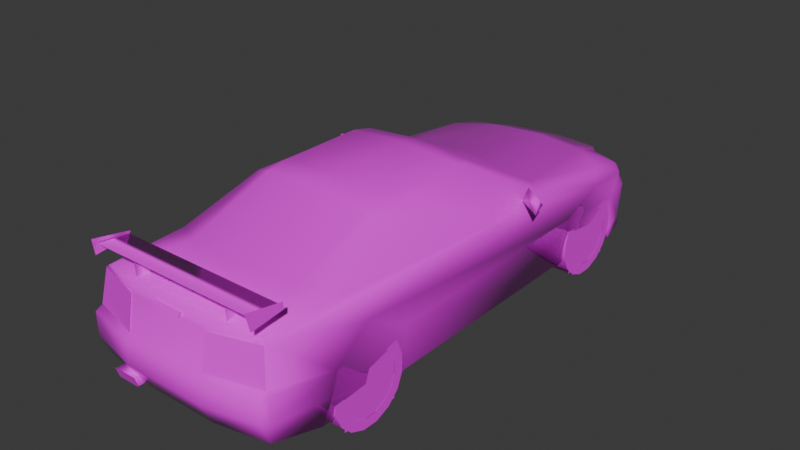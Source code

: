 # Source: sk34r.blend  (saved by Blender 4.0.36; exported with 4.5.12 LTS)
import bpy
from mathutils import Matrix  # noqa: F401  (used for matrix-valued properties, if any)

bpy.ops.wm.read_factory_settings(use_empty=True)
scene = bpy.context.scene
scene.name = 'Scene'

# ---- collections
col_collection = bpy.data.collections.new('Collection'); scene.collection.children.link(col_collection)

# ---- images (referenced by path relative to the original .blend; pixels are not part of the script)
import os
ASSET_DIR = os.environ.get("B2B_ASSET_DIR", "")  # directory of the original .blend (textures are referenced by path, not embedded)
HERE = os.path.dirname(os.path.abspath(__file__))  # packed textures are extracted next to this script under _unpacked/

def load_image(name, relpath, width, height, colorspace="sRGB"):
    """Load a texture the original file referenced (path relative to the .blend, or extracted next to this script)."""
    p = next((c for c in (os.path.join(HERE, relpath), os.path.join(ASSET_DIR, relpath)) if relpath and os.path.exists(c)), "")
    if p:
        img = bpy.data.images.load(p, check_existing=True)
        img.name = name
    else:  # same state as the original file: an image datablock whose file is absent (Cycles renders it pink)
        img = bpy.data.images.new(name, width, height)
        img.source = "FILE"
        img.filepath = "//" + (relpath or name)
    img.colorspace_settings.name = colorspace
    return img
img_5_png = load_image('5.png', 'textures/5.png', 1024, 1024, 'sRGB')

# ---- materials (node trees are filled in below, after node groups)
mat_material_001 = bpy.data.materials.new('Material.001')
mat_material_001.alpha_threshold = 0.2
mat_material_001.use_transparent_shadow = False
mat_material_001.roughness = 0.5
mat_material_001.line_color = (0.0, 0.0, 0.0, 1.0)
mat_material = bpy.data.materials.new('Material')
mat_material.alpha_threshold = 0.2
mat_material.use_transparent_shadow = False
mat_material.roughness = 0.5
mat_material.line_color = (0.0, 0.0, 0.0, 1.0)

# ---- material node trees
mat_material_001.use_nodes = True; mat_material_001.node_tree.nodes.clear()
_N = mat_material_001.node_tree.nodes; _L = mat_material_001.node_tree.links
n0 = _N.new('ShaderNodeOutputMaterial'); n0.name = 'Material Output'; n0.location = (300, 300)
n1 = _N.new('ShaderNodeBsdfPrincipled'); n1.name = 'Principled BSDF'; n1.location = (10, 300)
n1.inputs[2].default_value = 0.0
n1.inputs[3].default_value = 1.45
n2 = _N.new('ShaderNodeTexImage'); n2.name = 'Image Texture'; n2.location = (-280, 280)
n2.image = img_5_png
n2.interpolation = 'Closest'
_L.new(n1.outputs[0], n0.inputs[0])
_L.new(n2.outputs[0], n1.inputs[0])
_L.new(n2.outputs[1], n1.inputs[4])
n0.is_active_output = True
mat_material.use_nodes = True; mat_material.node_tree.nodes.clear()
_N = mat_material.node_tree.nodes; _L = mat_material.node_tree.links
n0 = _N.new('ShaderNodeOutputMaterial'); n0.name = 'Material Output'; n0.location = (300, 300)
n1 = _N.new('ShaderNodeBsdfPrincipled'); n1.name = 'Principled BSDF'; n1.location = (10, 300)
n1.inputs[3].default_value = 1.45
n2 = _N.new('ShaderNodeTexImage'); n2.name = 'Image Texture'; n2.location = (-280, 280)
n2.image = img_5_png
n2.interpolation = 'Closest'
_L.new(n1.outputs[0], n0.inputs[0])
_L.new(n2.outputs[0], n1.inputs[0])
_L.new(n2.outputs[1], n1.inputs[4])
n0.is_active_output = True

# ---- world
world_world = bpy.data.worlds.new('World'); scene.world = world_world
world_world.use_nodes = True; world_world.node_tree.nodes.clear()
_N = world_world.node_tree.nodes; _L = world_world.node_tree.links
n0 = _N.new('ShaderNodeOutputWorld'); n0.name = 'World Output'; n0.location = (300, 300)
n1 = _N.new('ShaderNodeBackground'); n1.name = 'Background'; n1.location = (10, 300)
n1.inputs[0].default_value = (0.05088, 0.05088, 0.05088, 1.0)
_L.new(n1.outputs[0], n0.inputs[0])
n0.is_active_output = True
world_world.color = (0.05088, 0.05088, 0.05088)
world_world.use_sun_shadow = False
world_world.sun_shadow_jitter_overblur = 0.0

# ---- meshes
me_n24rn = bpy.data.meshes.new('n24rn')
me_n24rn.from_pydata([(-0.7177, -1.914, 0.8937), (-0.7035, -1.906, 0.9372), (-0.7035, -2.208, 0.994), (-0.7177, -2.182, 0.8619), (-0.6982, -2.025, 0.8908), (-0.6982, -1.924, 0.924), (-0.6982, -2.167, 0.9465), (0.6982, -1.924, 0.924), (0.6982, -2.167, 0.9465), (0.6982, -2.025, 0.8908), (0.7177, -2.182, 0.8619), (0.7035, -2.208, 0.994), (0.7035, -1.906, 0.9372), (0.7177, -1.914, 0.8937), (0.4234, -1.895, 0.7788), (0.3813, -2.005, 0.7788), (0.3813, -2.036, 0.903), (0.4234, -1.959, 0.903), (0.4205, -2.11, 0.903), (0.4205, -2.103, 0.7788), (-0.4234, -1.895, 0.7788), (-0.4234, -1.959, 0.903), (-0.3813, -2.036, 0.903), (-0.3813, -2.005, 0.7788), (-0.4205, -2.11, 0.903), (-0.4205, -2.103, 0.7788), (-0.03472, 2.259, 0.4332), (-0.03472, 2.259, 0.3735), (0.03129, 2.259, 0.4332), (0.03129, 2.259, 0.3735), (-0.1217, -2.203, 0.7769), (0.1217, -2.203, 0.7769), (0.1217, -2.218, 0.7422), (-0.1217, -2.218, 0.7422), (-0.4385, 0.9651, 0.04155), (-0.4385, -1.743, 0.04155), (-0.4385, 1.609, 0.5178), (-0.4385, -1.061, 0.6043), (-0.4385, 1.073, 0.5305), (-0.4385, -1.587, 0.595), (-0.4385, 1.683, 0.04155), (-0.4385, -0.9343, 0.04155), (0.4385, 0.9651, 0.04155), (0.4385, 1.683, 0.04155), (0.4385, 1.609, 0.5178), (0.4385, 1.073, 0.5305), (0.4385, -1.743, 0.04155), (0.4385, -0.9343, 0.04155), (0.4385, -1.061, 0.6043), (0.4385, -1.587, 0.595), (0.0, 2.304, 0.3232), (0.0, 2.249, 0.4464), (0.0, 0.8991, 0.747), (0.0, 0.2405, 1.081), (0.0, 0.03472, 1.128), (0.0, -0.6894, 1.128), (0.0, -0.8839, 1.103), (0.0, -1.653, 0.8135), (0.0, -2.18, 0.7783), (0.0, 2.261, -0.05329), (0.0, 1.856, 0.616), (0.0, 2.244, 0.02688), (-0.7847, 1.987, 0.3232), (-0.7827, 1.941, 0.3471), (-0.7871, 1.901, 0.4645), (-0.7304, 0.7407, 0.6977), (-0.5354, 0.1349, 1.052), (-0.4752, 0.02738, 1.097), (-0.4752, -0.684, 1.098), (-0.5701, -0.8732, 1.052), (-0.7378, -1.444, 0.769), (-0.7021, -2.1, 0.7646), (-0.771, -2.143, 0.4645), (-0.7705, -2.208, 0.4322), (-0.7705, -2.208, 0.2459), (-0.7705, -2.134, 0.07235), (-0.8336, -1.743, 0.003916), (-0.8805, -1.648, 0.3994), (-0.8634, -1.347, 0.6009), (-0.8634, -0.9861, 0.3911), (-0.8233, -0.9094, 0.003916), (-0.8233, 0.9343, 0.003916), (-0.8634, 1.013, 0.3911), (-0.8634, 1.37, 0.5422), (-0.8487, 1.673, 0.3417), (-0.8409, 1.711, -0.05329), (-0.7705, 1.985, -0.05329), (-0.7705, 1.969, 0.02688), (-0.3774, 2.203, 0.3471), (-0.3559, 2.271, 0.3232), (-0.4117, 2.137, 0.4703), (-0.4429, 1.823, 0.5965), (-0.6111, 0.8086, 0.7133), (-0.4469, 0.1814, 1.071), (-0.4645, -0.8859, 1.073), (-0.4865, -1.584, 0.8135), (-0.3466, -2.18, 0.7783), (-0.3466, -2.204, 0.7378), (-0.3466, -2.253, 0.4698), (-0.3466, -2.299, 0.4322), (-0.3466, -2.299, 0.2459), (-0.3466, -2.216, 0.07235), (-0.3461, 2.208, 0.02688), (-0.3559, 2.229, -0.05329), (-0.7114, 1.997, 0.4816), (-0.7133, 2.057, 0.3471), (-0.7138, 2.094, 0.3232), (-0.7084, 2.058, 0.02688), (-0.7084, 2.072, -0.05329), (-0.7202, 1.625, 0.5965), (-0.7167, 1.934, 0.5222), (-0.8805, -1.707, 0.2234), (-0.7734, 0.3349, 0.6664), (-0.7324, -2.099, 0.7412), (-0.7998, -2.15, 0.4302), (-0.7998, -2.151, 0.2425), (-0.8346, 1.713, 0.02493), (-0.3667, 2.215, 0.4464), (-0.3677, 2.178, 0.4874), (0.0, 2.219, 0.486), (0.0, 2.245, 0.3393), (-0.3222, 2.215, 0.3427), (0.3667, 2.215, 0.4464), (0.3677, 2.178, 0.4874), (0.4117, 2.137, 0.4703), (0.3559, 2.271, 0.3232), (0.3222, 2.215, 0.3427), (0.4429, 1.823, 0.5965), (0.3774, 2.203, 0.3471), (0.8346, 1.713, 0.02493), (0.8487, 1.673, 0.3417), (0.8634, 1.013, 0.3911), (0.8233, 0.9343, 0.003916), (0.7705, 1.969, 0.02688), (0.7847, 1.987, 0.3232), (0.7084, 2.058, 0.02688), (0.7705, 1.985, -0.05329), (0.7084, 2.072, -0.05329), (0.7871, 1.901, 0.4645), (0.7167, 1.934, 0.5222), (0.7202, 1.625, 0.5965), (0.8634, 1.37, 0.5422), (0.4865, -1.584, 0.8135), (0.3466, -2.18, 0.7783), (0.7021, -2.1, 0.7646), (0.8233, -0.9094, 0.003916), (0.8634, -0.9861, 0.3911), (0.8805, -1.648, 0.3994), (0.8805, -1.707, 0.2234), (0.8634, -1.347, 0.6009), (0.8336, -1.743, 0.003916), (0.8409, 1.711, -0.05329), (0.7734, 0.3349, 0.6664), (0.7304, 0.7407, 0.6977), (0.5354, 0.1349, 1.052), (0.5701, -0.8732, 1.052), (0.7998, -2.151, 0.2425), (0.4752, 0.02738, 1.097), (0.4752, -0.684, 1.098), (0.7378, -1.444, 0.769), (0.7324, -2.099, 0.7412), (0.7705, -2.134, 0.07235), (0.7998, -2.15, 0.4302), (0.771, -2.143, 0.4645), (0.7705, -2.208, 0.4322), (0.7827, 1.941, 0.3471), (0.7705, -2.208, 0.2459), (0.7114, 1.997, 0.4816), (0.6111, 0.8086, 0.7133), (0.3559, 2.229, -0.05329), (0.3461, 2.208, 0.02688), (0.7138, 2.094, 0.3232), (0.7133, 2.057, 0.3471), (0.4469, 0.1814, 1.071), (0.4645, -0.8859, 1.073), (0.3466, -2.204, 0.7378), (0.3466, -2.253, 0.4698), (0.3466, -2.299, 0.4322), (0.3466, -2.299, 0.2459), (0.3466, -2.216, 0.07235), (-0.4943, -2.175, 0.06795), (-0.3183, -2.175, 0.1481), (-0.4943, -2.175, 0.1481), (-0.3183, -2.175, 0.06795), (-0.4943, -2.265, 0.06795), (-0.3183, -2.29, 0.1481), (-0.4943, -2.29, 0.1481), (-0.3183, -2.265, 0.06795), (-0.505, -2.266, 0.06454), (-0.3124, -2.295, 0.153), (-0.505, -2.295, 0.153), (-0.3124, -2.266, 0.06454), (-0.9441, 0.484, 0.7387), (-0.8541, 0.5471, 0.7387), (-0.9617, 0.3701, 0.7001), (-0.7954, 0.5163, 0.8194), (-0.9573, 0.4004, 0.8194), (-0.7338, 0.5329, 0.6923), (0.9617, 0.3701, 0.7001), (0.9441, 0.484, 0.7387), (0.9573, 0.4004, 0.8194), (0.8541, 0.5471, 0.7387), (0.7954, 0.5163, 0.8194), (0.7338, 0.5329, 0.6923), (-0.771, -2.149, 0.4645), (-0.3466, -2.21, 0.7378), (-0.3466, -2.259, 0.4698), (-0.7324, -2.105, 0.7412), (0.7324, -2.105, 0.7412), (0.771, -2.149, 0.4645), (0.3466, -2.21, 0.7378), (0.3466, -2.259, 0.4698)], [], [(59, 169, 137), (76, 150, 161, 75), (75, 161, 179, 101), (137, 108, 103, 59), (137, 136, 86, 108), (136, 151, 85, 86), (132, 145, 80, 81), (131, 132, 81, 82), (131, 82, 83, 141), (141, 83, 84, 130), (130, 84, 116, 129), (116, 85, 151, 129), (80, 145, 146, 79), (149, 147, 77, 78), (148, 111, 77, 147), (148, 150, 76, 111), (79, 146, 149, 78), (35, 39, 37, 41), (34, 38, 36, 40), (46, 47, 48, 49), (42, 43, 44, 45), (197, 193, 195), (196, 192, 194), (201, 203, 202), (199, 200, 198), (71, 95, 70), (69, 94, 68), (67, 93, 66), (109, 83, 65), (90, 110, 91), (90, 104, 110), (110, 104, 64), (110, 109, 91), (115, 75, 74), (84, 64, 63), (84, 63, 62), (69, 112, 70), (72, 114, 73), (72, 77, 114), (113, 71, 70), (82, 83, 84), (76, 111, 80), (77, 78, 79), (71, 96, 95), (84, 83, 64), (118, 90, 91), (121, 89, 117), (90, 118, 117), (142, 144, 159), (174, 155, 158), (173, 157, 154), (141, 140, 153), (139, 124, 127), (167, 124, 139), (167, 139, 138), (140, 139, 127), (161, 156, 166), (138, 130, 165), (165, 130, 134), (152, 155, 159), (162, 163, 164), (147, 163, 162), (144, 160, 159), (141, 131, 130), (148, 150, 145), (149, 147, 146), (143, 144, 142), (141, 130, 138), (124, 123, 127), (125, 126, 122), (123, 124, 122), (58, 96, 97), (194, 197, 195, 196), (197, 194, 192, 193), (196, 195, 193, 192), (198, 200, 202, 203), (203, 201, 199, 198), (200, 199, 201, 202), (185, 187, 183, 181), (186, 185, 181, 182), (184, 186, 182, 180), (188, 191, 189, 190), (176, 163, 160, 175), (98, 97, 113, 72), (84, 62, 87, 116), (87, 62, 106, 107), (61, 102, 89, 50), (59, 103, 102, 61), (74, 75, 101, 100), (73, 74, 100, 99), (72, 73, 99, 98), (97, 96, 71, 113), (57, 95, 96, 58), (69, 70, 95, 94), (56, 94, 95, 57), (55, 68, 94, 56), (54, 67, 68, 55), (53, 93, 67, 54), (65, 66, 93, 92), (52, 92, 93, 53), (60, 91, 92, 52), (51, 117, 118, 119), (63, 64, 104, 105), (62, 63, 105, 106), (105, 104, 90, 88), (106, 105, 88, 89), (107, 106, 89, 102), (108, 107, 102, 103), (109, 65, 92, 91), (73, 114, 115, 74), (79, 82, 81, 80), (78, 83, 82, 79), (87, 86, 85, 116), (113, 78, 77, 72), (83, 78, 112, 65), (115, 114, 77, 111), (111, 76, 75, 115), (112, 78, 113, 70), (66, 69, 68, 67), (112, 69, 66, 65), (80, 111, 77, 79), (64, 83, 109, 110), (107, 108, 86, 87), (116, 81, 82, 84), (89, 88, 90, 117), (119, 118, 91, 60), (51, 120, 121, 117), (89, 121, 120, 50), (130, 129, 133, 134), (133, 135, 171, 134), (61, 50, 125, 170), (59, 61, 170, 169), (166, 178, 179, 161), (164, 177, 178, 166), (163, 176, 177, 164), (175, 160, 144, 143), (57, 58, 143, 142), (155, 174, 142, 159), (56, 57, 142, 174), (55, 56, 174, 158), (54, 55, 158, 157), (53, 54, 157, 173), (153, 168, 173, 154), (52, 53, 173, 168), (60, 52, 168, 127), (51, 119, 123, 122), (165, 172, 167, 138), (134, 171, 172, 165), (172, 128, 124, 167), (171, 125, 128, 172), (135, 170, 125, 171), (137, 169, 170, 135), (140, 127, 168, 153), (164, 166, 156, 162), (146, 145, 132, 131), (149, 146, 131, 141), (133, 129, 151, 136), (160, 163, 147, 149), (141, 153, 152, 149), (156, 148, 147, 162), (148, 156, 161, 150), (152, 159, 160, 149), (154, 157, 158, 155), (152, 153, 154, 155), (145, 146, 147, 148), (138, 139, 140, 141), (135, 133, 136, 137), (129, 130, 131, 132), (125, 122, 124, 128), (119, 60, 127, 123), (51, 122, 126, 120), (125, 50, 120, 126), (97, 175, 143, 58), (97, 98, 176, 175), (99, 177, 176, 98), (100, 178, 177, 99), (101, 179, 178, 100), (30, 33, 32, 31), (28, 29, 27, 26), (3, 0, 1, 2), (6, 4, 9, 8), (4, 5, 7, 9), (5, 6, 8, 7), (13, 12, 11, 10), (14, 17, 18, 19), (18, 16, 15, 19), (14, 15, 16, 17), (20, 25, 24, 21), (24, 25, 23, 22), (20, 21, 22, 23), (206, 205, 207, 204), (211, 209, 208, 210)])
me_n24rn.polygons.foreach_set('use_smooth', [True] * 192)
_uv = me_n24rn.uv_layers.new(name='UVMap')
_uv.uv.foreach_set('vector', [0.031, 0.0, 0.031, 0.031, 0.0, 0.031, 0.031, 0.0, 0.031, 0.031, 0.0, 0.031, 0.0, 0.0, 0.031, 0.0, 0.031, 0.031, 0.0, 0.031, 0.0, 0.0, 0.031, 0.0, 0.031, 0.031, 0.0, 0.031, 0.0, 0.0, 0.031, 0.0, 0.031, 0.031, 0.0, 0.031, 0.0, 0.0, 0.031, 0.0, 0.031, 0.031, 0.0, 0.031, 0.0, 0.0, 0.031, 0.0, 0.031, 0.031, 0.0, 0.031, 0.0, 0.0, 0.031, 0.0, 0.031, 0.031, 0.0, 0.031, 0.0, 0.0, 0.031, 0.0, 0.031, 0.031, 0.0, 0.031, 0.0, 0.0, 0.031, 0.0, 0.031, 0.031, 0.0, 0.031, 0.0, 0.0, 0.031, 0.0, 0.031, 0.031, 0.0, 0.031, 0.0, 0.0, 0.031, 0.0, 0.031, 0.031, 0.0, 0.031, 0.0, 0.0, 0.031, 0.0, 0.031, 0.031, 0.0, 0.031, 0.0, 0.0, 0.031, 0.0, 0.031, 0.031, 0.0, 0.031, 0.0, 0.0, 0.031, 0.0, 0.031, 0.031, 0.0, 0.031, 0.0, 0.0, 0.031, 0.0, 0.031, 0.031, 0.0, 0.031, 0.0, 0.0, 0.031, 0.0, 0.031, 0.031, 0.0, 0.031, 0.0, 0.0, 0.031, 0.0, 0.031, 0.031, 0.0, 0.031, 0.0, 0.0, 0.031, 0.0, 0.031, 0.031, 0.0, 0.031, 0.0, 0.0, 0.031, 0.0, 0.031, 0.031, 0.0, 0.031, 0.0, 0.0, 0.031, 0.0, 0.031, 0.031, 0.0, 0.031, 0.0, 0.0, 0.996, 0.6, 0.969, 0.624, 0.976, 0.655, 0.918, 0.655, 0.933, 0.624, 0.91, 0.6, 0.969, 0.624, 0.996, 0.6, 0.976, 0.655, 0.933, 0.624, 0.918, 0.655, 0.91, 0.6, 0.427, 0.208, 0.369, 0.341, 0.435, 0.373, 0.439, 0.188, 0.455, 0.188, 0.451, 0.188, 0.451, 0.2, 0.459, 0.2, 0.443, 0.2, 0.063, 0.769, 0.11, 0.757, 0.22, 0.796, 0.106, 0.196, 0.004, 0.224, 0.098, 0.239, 0.976, 0.784, 0.796, 0.792, 0.796, 0.812, 0.796, 0.812, 0.796, 0.792, 0.753, 0.784, 0.004, 0.224, 0.004, 0.263, 0.098, 0.239, 0.741, 0.686, 0.737, 0.643, 0.749, 0.686, 0.055, 0.71, 0.016, 0.741, 0.008, 0.71, 0.055, 0.71, 0.008, 0.71, 0.0, 0.706, 0.365, 0.616, 0.094, 0.506, 0.486, 0.541, 0.737, 0.741, 0.741, 0.733, 0.749, 0.733, 0.737, 0.741, 0.651, 0.725, 0.741, 0.733, 0.431, 0.208, 0.427, 0.208, 0.435, 0.373, 0.173, 0.722, 0.11, 0.757, 0.055, 0.71, 0.667, 0.639, 0.659, 0.694, 0.518, 0.627, 0.651, 0.725, 0.596, 0.773, 0.529, 0.722, 0.427, 0.208, 0.333, 0.188, 0.369, 0.341, 0.055, 0.71, 0.11, 0.757, 0.016, 0.741, 0.122, 0.192, 0.106, 0.196, 0.098, 0.239, 0.118, 0.133, 0.133, 0.125, 0.137, 0.169, 0.153, 0.184, 0.137, 0.184, 0.137, 0.169, 0.373, 0.341, 0.427, 0.208, 0.435, 0.373, 0.608, 0.188, 0.624, 0.188, 0.608, 0.188, 0.604, 0.2, 0.608, 0.2, 0.62, 0.2, 0.11, 0.757, 0.063, 0.769, 0.22, 0.796, 0.004, 0.224, 0.11, 0.196, 0.098, 0.239, 0.796, 0.792, 0.976, 0.784, 0.796, 0.812, 0.796, 0.792, 0.796, 0.812, 0.753, 0.784, 0.004, 0.263, 0.004, 0.224, 0.098, 0.239, 0.737, 0.643, 0.741, 0.686, 0.749, 0.686, 0.016, 0.741, 0.055, 0.71, 0.008, 0.71, 0.008, 0.71, 0.055, 0.71, 0.0, 0.706, 0.094, 0.506, 0.365, 0.616, 0.498, 0.533, 0.741, 0.733, 0.737, 0.741, 0.749, 0.733, 0.651, 0.725, 0.737, 0.741, 0.741, 0.733, 0.427, 0.208, 0.431, 0.208, 0.435, 0.373, 0.11, 0.757, 0.173, 0.722, 0.055, 0.71, 0.659, 0.694, 0.667, 0.639, 0.518, 0.627, 0.596, 0.773, 0.651, 0.725, 0.529, 0.722, 0.337, 0.188, 0.427, 0.208, 0.373, 0.341, 0.11, 0.757, 0.055, 0.71, 0.016, 0.741, 0.11, 0.196, 0.125, 0.192, 0.098, 0.239, 0.133, 0.125, 0.118, 0.133, 0.137, 0.169, 0.137, 0.184, 0.153, 0.184, 0.137, 0.169, 0.22, 0.498, 0.118, 0.498, 0.118, 0.486, 0.0, 0.569, 0.067, 0.569, 0.051, 0.624, 0.0, 0.624, 0.996, 0.6, 0.91, 0.6, 0.933, 0.624, 0.969, 0.624, 0.918, 0.655, 0.976, 0.655, 0.969, 0.624, 0.933, 0.624, 0.0, 0.565, 0.0, 0.624, 0.051, 0.624, 0.067, 0.565, 0.996, 0.6, 0.969, 0.624, 0.933, 0.624, 0.91, 0.6, 0.918, 0.655, 0.933, 0.624, 0.969, 0.624, 0.976, 0.655, 0.914, 0.592, 0.914, 0.569, 0.91, 0.569, 0.91, 0.592, 0.933, 0.565, 0.933, 0.592, 0.925, 0.592, 0.925, 0.565, 0.914, 0.569, 0.914, 0.592, 0.91, 0.592, 0.91, 0.569, 0.949, 0.565, 1.0, 0.565, 1.0, 0.592, 0.949, 0.592, 0.314, 0.376, 0.435, 0.376, 0.424, 0.486, 0.314, 0.486, 0.118, 0.376, 0.118, 0.486, 0.008, 0.486, 0.0, 0.376, 0.055, 0.71, 0.0, 0.706, 0.0, 0.631, 0.051, 0.631, 0.506, 0.392, 0.502, 0.506, 0.525, 0.506, 0.525, 0.392, 0.78, 0.392, 0.655, 0.392, 0.651, 0.506, 0.78, 0.506, 0.906, 0.635, 0.839, 0.635, 0.839, 0.655, 0.906, 0.655, 0.502, 0.569, 0.502, 0.522, 0.612, 0.522, 0.612, 0.569, 0.502, 0.616, 0.502, 0.569, 0.612, 0.569, 0.612, 0.616, 0.502, 0.624, 0.502, 0.616, 0.612, 0.616, 0.612, 0.624, 0.118, 0.486, 0.118, 0.498, 0.016, 0.498, 0.008, 0.486, 0.251, 0.322, 0.369, 0.341, 0.333, 0.188, 0.251, 0.188, 0.706, 1.0, 0.749, 0.867, 0.682, 0.835, 0.678, 1.0, 0.565, 1.0, 0.678, 1.0, 0.682, 0.835, 0.565, 0.816, 0.529, 0.188, 0.451, 0.188, 0.455, 0.188, 0.529, 0.188, 0.533, 0.2, 0.451, 0.2, 0.451, 0.188, 0.529, 0.188, 0.533, 0.2, 0.459, 0.2, 0.451, 0.2, 0.533, 0.2, 0.376, 0.855, 0.424, 1.0, 0.447, 0.992, 0.404, 0.835, 0.561, 0.816, 0.404, 0.835, 0.447, 0.992, 0.561, 0.976, 0.247, 0.231, 0.098, 0.239, 0.039, 0.365, 0.247, 0.365, 0.0, 0.169, 0.137, 0.169, 0.137, 0.184, 0.0, 0.184, 0.753, 0.725, 0.753, 0.784, 0.796, 0.792, 0.796, 0.725, 0.502, 0.506, 0.502, 0.514, 0.525, 0.514, 0.525, 0.506, 0.796, 0.725, 0.796, 0.792, 0.976, 0.784, 0.992, 0.725, 0.525, 0.506, 0.525, 0.514, 0.643, 0.514, 0.651, 0.506, 0.525, 0.392, 0.525, 0.506, 0.651, 0.506, 0.655, 0.392, 0.773, 0.635, 0.773, 0.655, 0.839, 0.655, 0.839, 0.635, 0.004, 0.263, 0.0, 0.373, 0.039, 0.365, 0.098, 0.239, 0.749, 0.733, 0.741, 0.733, 0.741, 0.686, 0.749, 0.686, 0.529, 0.722, 0.173, 0.722, 0.188, 0.627, 0.518, 0.627, 0.596, 0.773, 0.11, 0.757, 0.173, 0.722, 0.529, 0.722, 0.765, 0.655, 0.765, 0.635, 0.753, 0.635, 0.753, 0.655, 0.729, 0.808, 0.596, 0.773, 0.651, 0.725, 0.737, 0.741, 0.11, 0.757, 0.596, 0.773, 0.294, 0.788, 0.22, 0.796, 0.741, 0.686, 0.741, 0.733, 0.651, 0.725, 0.659, 0.694, 0.659, 0.694, 0.667, 0.639, 0.737, 0.643, 0.741, 0.686, 0.294, 0.788, 0.596, 0.773, 0.729, 0.808, 0.612, 0.812, 0.122, 0.62, 0.365, 0.62, 0.322, 0.624, 0.161, 0.624, 0.094, 0.506, 0.365, 0.616, 0.122, 0.616, 0.016, 0.514, 0.518, 0.627, 0.659, 0.694, 0.651, 0.725, 0.529, 0.722, 0.016, 0.741, 0.11, 0.757, 0.063, 0.769, 0.008, 0.753, 0.773, 0.655, 0.773, 0.635, 0.761, 0.635, 0.761, 0.655, 0.051, 0.631, 0.188, 0.627, 0.173, 0.722, 0.055, 0.71, 0.133, 0.125, 0.141, 0.133, 0.153, 0.18, 0.137, 0.169, 0.247, 0.188, 0.122, 0.192, 0.098, 0.239, 0.247, 0.231, 0.003691, 0.169, 0.003691, 0.133, 0.118, 0.133, 0.137, 0.169, 0.133, 0.125, 0.118, 0.133, 0.003691, 0.133, 0.003691, 0.125, 0.055, 0.71, 0.051, 0.631, 0.0, 0.631, 0.0, 0.706, 0.506, 0.392, 0.525, 0.392, 0.525, 0.506, 0.502, 0.506, 0.78, 0.392, 0.78, 0.506, 0.655, 0.506, 0.655, 0.392, 0.906, 0.635, 0.906, 0.655, 0.843, 0.655, 0.839, 0.635, 0.902, 0.569, 0.792, 0.569, 0.792, 0.522, 0.902, 0.522, 0.902, 0.616, 0.792, 0.616, 0.792, 0.569, 0.902, 0.569, 0.902, 0.624, 0.792, 0.624, 0.792, 0.616, 0.902, 0.616, 0.314, 0.486, 0.424, 0.486, 0.416, 0.498, 0.314, 0.498, 0.251, 0.322, 0.251, 0.188, 0.337, 0.188, 0.373, 0.341, 0.706, 1.0, 0.678, 1.0, 0.686, 0.835, 0.749, 0.867, 0.565, 1.0, 0.565, 0.816, 0.686, 0.835, 0.678, 1.0, 0.529, 0.188, 0.529, 0.188, 0.608, 0.188, 0.608, 0.188, 0.533, 0.2, 0.529, 0.188, 0.608, 0.188, 0.608, 0.2, 0.533, 0.2, 0.533, 0.2, 0.608, 0.2, 0.604, 0.2, 0.376, 0.855, 0.404, 0.835, 0.447, 0.992, 0.424, 1.0, 0.561, 0.816, 0.561, 0.976, 0.447, 0.992, 0.404, 0.835, 0.247, 0.231, 0.247, 0.365, 0.039, 0.365, 0.098, 0.239, 0.0, 0.169, 0.0, 0.184, 0.137, 0.184, 0.137, 0.169, 0.753, 0.725, 0.796, 0.725, 0.796, 0.792, 0.753, 0.784, 0.502, 0.506, 0.525, 0.506, 0.525, 0.514, 0.502, 0.514, 0.796, 0.725, 0.992, 0.725, 0.976, 0.784, 0.796, 0.792, 0.525, 0.506, 0.655, 0.506, 0.647, 0.514, 0.525, 0.514, 0.525, 0.392, 0.655, 0.392, 0.655, 0.506, 0.525, 0.506, 0.773, 0.635, 0.839, 0.635, 0.843, 0.655, 0.773, 0.655, 0.004, 0.263, 0.098, 0.239, 0.039, 0.365, 0.0, 0.373, 0.749, 0.733, 0.749, 0.686, 0.741, 0.686, 0.741, 0.733, 0.529, 0.722, 0.518, 0.627, 0.188, 0.627, 0.173, 0.722, 0.596, 0.773, 0.529, 0.722, 0.173, 0.722, 0.11, 0.757, 0.765, 0.655, 0.753, 0.655, 0.753, 0.635, 0.765, 0.635, 0.729, 0.808, 0.737, 0.741, 0.651, 0.725, 0.596, 0.773, 0.11, 0.757, 0.22, 0.796, 0.294, 0.788, 0.596, 0.773, 0.741, 0.686, 0.659, 0.694, 0.651, 0.725, 0.741, 0.733, 0.659, 0.694, 0.741, 0.686, 0.737, 0.643, 0.667, 0.639, 0.294, 0.788, 0.612, 0.812, 0.729, 0.808, 0.596, 0.773, 0.122, 0.62, 0.145, 0.624, 0.322, 0.624, 0.365, 0.62, 0.094, 0.506, 0.016, 0.514, 0.122, 0.616, 0.365, 0.616, 0.518, 0.627, 0.529, 0.722, 0.651, 0.725, 0.659, 0.694, 0.016, 0.741, 0.008, 0.753, 0.063, 0.769, 0.11, 0.757, 0.773, 0.655, 0.761, 0.655, 0.761, 0.635, 0.773, 0.635, 0.051, 0.631, 0.055, 0.71, 0.173, 0.722, 0.188, 0.627, 0.133, 0.125, 0.137, 0.169, 0.153, 0.18, 0.141, 0.133, 0.247, 0.188, 0.247, 0.231, 0.098, 0.239, 0.125, 0.192, 0.003691, 0.169, 0.137, 0.169, 0.118, 0.133, 0.003691, 0.133, 0.133, 0.125, 0.003691, 0.125, 0.003691, 0.133, 0.118, 0.133, 0.118, 0.486, 0.314, 0.486, 0.314, 0.498, 0.22, 0.498, 0.125, 0.486, 0.118, 0.376, 0.314, 0.376, 0.306, 0.486, 0.612, 0.616, 0.792, 0.616, 0.792, 0.624, 0.612, 0.624, 0.612, 0.569, 0.792, 0.569, 0.792, 0.616, 0.612, 0.616, 0.612, 0.522, 0.792, 0.522, 0.792, 0.569, 0.612, 0.569, 0.314, 0.937, 0.314, 0.929, 0.373, 0.929, 0.373, 0.937, 0.314, 1.0, 0.314, 0.941, 0.373, 0.941, 0.373, 1.0, 0.067, 0.776, 0.0, 0.784, 0.0, 0.8, 0.075, 0.812, 0.118, 0.812, 0.133, 0.812, 0.133, 0.8, 0.118, 0.8, 0.133, 0.812, 0.133, 0.812, 0.133, 0.8, 0.133, 0.8, 0.086, 0.8, 0.122, 0.8, 0.122, 0.812, 0.086, 0.812, 0.0, 0.784, 0.0, 0.8, 0.075, 0.812, 0.067, 0.776, 0.141, 0.788, 0.149, 0.812, 0.169, 0.812, 0.169, 0.792, 0.169, 0.812, 0.161, 0.812, 0.157, 0.792, 0.169, 0.792, 0.141, 0.792, 0.157, 0.792, 0.161, 0.812, 0.149, 0.812, 0.141, 0.788, 0.169, 0.792, 0.169, 0.812, 0.149, 0.812, 0.169, 0.812, 0.169, 0.792, 0.157, 0.788, 0.161, 0.812, 0.141, 0.788, 0.149, 0.812, 0.161, 0.812, 0.157, 0.788, 0.996, 0.369, 0.996, 0.514, 0.8, 0.514, 0.784, 0.365, 0.996, 0.369, 0.784, 0.365, 0.8, 0.514, 0.996, 0.514])
me_n24rn.materials.append(mat_material_001)
me_n24rn.update()
me_n24rn_001 = bpy.data.meshes.new('n24rn.001')
me_n24rn_001.from_pydata([(0.1095, 0.3272, 0.06482), (0.1095, 0.2454, 0.04862), (0.1095, 0.327, -0.06508), (0.1095, 0.2452, -0.04887), (0.1095, 0.2773, -0.1856), (0.1095, 0.2078, -0.1391), (0.1095, 0.1853, -0.2776), (0.1095, 0.1388, -0.2081), (0.1095, 0.06482, -0.3272), (0.1095, 0.04862, -0.2454), (0.1095, -0.06508, -0.3272), (0.1095, -0.04887, -0.2454), (0.1095, -0.1856, -0.2776), (0.1095, -0.1391, -0.2081), (0.1095, -0.2776, -0.1856), (0.1095, -0.2081, -0.1391), (0.1095, -0.3272, -0.06508), (0.1095, -0.2454, -0.04887), (0.1095, -0.3272, 0.06482), (0.1095, -0.2454, 0.04862), (0.1095, -0.2776, 0.1853), (0.1095, -0.2081, 0.1388), (0.1095, -0.1856, 0.2773), (0.1095, -0.1391, 0.2078), (0.1095, -0.06508, 0.3272), (0.1095, -0.04887, 0.2454), (0.1095, 0.06482, 0.3272), (0.1095, 0.04862, 0.2454), (0.1095, 0.1853, 0.2773), (0.1095, 0.1388, 0.2078), (0.1095, 0.2773, 0.1853), (0.1095, 0.2078, 0.1388), (0.1095, 0.3272, 0.06482), (0.1095, 0.2454, 0.04862), (0.1095, 0.3272, 0.06482), (-0.1098, 0.3272, 0.06482), (0.1095, 0.2773, 0.1853), (-0.1098, 0.2773, 0.1853), (0.1095, 0.1853, 0.2773), (-0.1098, 0.1853, 0.2773), (0.1095, 0.06482, 0.3272), (-0.1098, 0.06482, 0.3272), (0.1095, -0.06508, 0.3272), (-0.1098, -0.06508, 0.3272), (0.1095, -0.1856, 0.2773), (-0.1098, -0.1856, 0.2773), (0.1095, -0.2776, 0.1853), (-0.1098, -0.2776, 0.1853), (0.1095, -0.3272, 0.06482), (-0.1098, -0.3272, 0.06482), (0.1095, -0.3272, -0.06508), (-0.1098, -0.3272, -0.06508), (0.1095, -0.2776, -0.1856), (-0.1098, -0.2776, -0.1856), (0.1095, -0.1856, -0.2776), (-0.1098, -0.1856, -0.2776), (0.1095, -0.06508, -0.3272), (-0.1098, -0.06508, -0.3272), (0.1095, 0.06482, -0.3272), (-0.1098, 0.06482, -0.3272), (0.1095, 0.1853, -0.2776), (-0.1098, 0.1853, -0.2776), (0.1095, 0.2773, -0.1856), (-0.1098, 0.2773, -0.1856), (0.1095, 0.327, -0.06508), (-0.1098, 0.327, -0.06508), (0.1095, 0.3272, 0.06482), (-0.1098, 0.3272, 0.06482), (-0.1098, 0.3272, 0.06482), (-0.1098, 0.327, -0.06508), (-0.1098, 0.2773, 0.1853), (-0.1098, 0.2773, -0.1856), (-0.1098, 0.1853, 0.2773), (-0.1098, 0.1853, -0.2776), (-0.1098, 0.06482, 0.3272), (-0.1098, 0.06482, -0.3272), (-0.1098, -0.06508, 0.3272), (-0.1098, -0.06508, -0.3272), (-0.1098, -0.1856, 0.2773), (-0.1098, -0.1856, -0.2776), (-0.1098, -0.2776, 0.1853), (-0.1098, -0.2776, -0.1856), (-0.1098, -0.3272, 0.06482), (-0.1098, -0.3272, -0.06508), (0.1075, -0.2454, 0.2454), (0.1075, 0.2454, 0.2454), (0.1075, 0.2454, -0.2454), (0.1075, -0.2454, -0.2454)], [], [(0, 1, 3, 2), (2, 3, 5, 4), (4, 5, 7, 6), (6, 7, 9, 8), (8, 9, 11, 10), (10, 11, 13, 12), (12, 13, 15, 14), (14, 15, 17, 16), (16, 17, 19, 18), (18, 19, 21, 20), (20, 21, 23, 22), (22, 23, 25, 24), (24, 25, 27, 26), (26, 27, 29, 28), (28, 29, 31, 30), (30, 31, 33, 32), (34, 35, 37, 36), (36, 37, 39, 38), (38, 39, 41, 40), (40, 41, 43, 42), (42, 43, 45, 44), (44, 45, 47, 46), (46, 47, 49, 48), (48, 49, 51, 50), (50, 51, 53, 52), (52, 53, 55, 54), (54, 55, 57, 56), (56, 57, 59, 58), (58, 59, 61, 60), (60, 61, 63, 62), (62, 63, 65, 64), (64, 65, 67, 66), (68, 69, 71, 70), (70, 71, 73, 72), (72, 73, 75, 74), (74, 75, 77, 76), (76, 77, 79, 78), (78, 79, 81, 80), (80, 81, 83, 82), (85, 84, 87, 86)])
me_n24rn_001.polygons.foreach_set('use_smooth', [True] * 40)
_uv = me_n24rn_001.uv_layers.new(name='UVMap')
_uv.uv.foreach_set('vector', [0.031, 0.0, 0.031, 0.031, 0.0, 0.031, 0.0, 0.0, 0.031, 0.0, 0.031, 0.031, 0.0, 0.031, 0.0, 0.0, 0.031, 0.0, 0.031, 0.031, 0.0, 0.031, 0.0, 0.0, 0.031, 0.0, 0.031, 0.031, 0.0, 0.031, 0.0, 0.0, 0.031, 0.0, 0.031, 0.031, 0.0, 0.031, 0.0, 0.0, 0.031, 0.0, 0.031, 0.031, 0.0, 0.031, 0.0, 0.0, 0.031, 0.0, 0.031, 0.031, 0.0, 0.031, 0.0, 0.0, 0.031, 0.0, 0.031, 0.031, 0.0, 0.031, 0.0, 0.0, 0.031, 0.0, 0.031, 0.031, 0.0, 0.031, 0.0, 0.0, 0.031, 0.0, 0.031, 0.031, 0.0, 0.031, 0.0, 0.0, 0.031, 0.0, 0.031, 0.031, 0.0, 0.031, 0.0, 0.0, 0.031, 0.0, 0.031, 0.031, 0.0, 0.031, 0.0, 0.0, 0.031, 0.0, 0.031, 0.031, 0.0, 0.031, 0.0, 0.0, 0.031, 0.0, 0.031, 0.031, 0.0, 0.031, 0.0, 0.0, 0.031, 0.0, 0.031, 0.031, 0.0, 0.031, 0.0, 0.0, 0.031, 0.0, 0.031, 0.031, 0.0, 0.031, 0.0, 0.0, 0.031, 0.0, 0.031, 0.031, 0.0, 0.031, 0.0, 0.0, 0.031, 0.0, 0.031, 0.031, 0.0, 0.031, 0.0, 0.0, 0.031, 0.0, 0.031, 0.031, 0.0, 0.031, 0.0, 0.0, 0.031, 0.0, 0.031, 0.031, 0.0, 0.031, 0.0, 0.0, 0.031, 0.0, 0.031, 0.031, 0.0, 0.031, 0.0, 0.0, 0.031, 0.0, 0.031, 0.031, 0.0, 0.031, 0.0, 0.0, 0.031, 0.0, 0.031, 0.031, 0.0, 0.031, 0.0, 0.0, 0.031, 0.0, 0.031, 0.031, 0.0, 0.031, 0.0, 0.0, 0.031, 0.0, 0.031, 0.031, 0.0, 0.031, 0.0, 0.0, 0.031, 0.0, 0.031, 0.031, 0.0, 0.031, 0.0, 0.0, 0.031, 0.0, 0.031, 0.031, 0.0, 0.031, 0.0, 0.0, 0.031, 0.0, 0.031, 0.031, 0.0, 0.031, 0.0, 0.0, 0.031, 0.0, 0.031, 0.031, 0.0, 0.031, 0.0, 0.0, 0.031, 0.0, 0.031, 0.031, 0.0, 0.031, 0.0, 0.0, 0.031, 0.0, 0.031, 0.031, 0.0, 0.031, 0.0, 0.0, 0.031, 0.0, 0.031, 0.031, 0.0, 0.031, 0.0, 0.0, 0.031, 0.0, 0.031, 0.031, 0.0, 0.031, 0.0, 0.0, 0.031, 0.0, 0.031, 0.031, 0.0, 0.031, 0.0, 0.0, 0.031, 0.0, 0.031, 0.031, 0.0, 0.031, 0.0, 0.0, 0.031, 0.0, 0.031, 0.031, 0.0, 0.031, 0.0, 0.0, 0.031, 0.0, 0.031, 0.031, 0.0, 0.031, 0.0, 0.0, 0.031, 0.0, 0.031, 0.031, 0.0, 0.031, 0.0, 0.0, 0.031, 0.0, 0.031, 0.031, 0.0, 0.031, 0.0, 0.0, 0.184, 0.816, 0.184, 1.0, 0.0, 1.0, 0.0, 0.816])
me_n24rn_001.materials.append(mat_material)
me_n24rn_001.update()
me_n24rn_002 = bpy.data.meshes.new('n24rn.002')
me_n24rn_002.from_pydata([(0.1095, 0.3272, 0.06482), (0.1095, 0.2454, 0.04862), (0.1095, 0.327, -0.06508), (0.1095, 0.2452, -0.04887), (0.1095, 0.2773, -0.1856), (0.1095, 0.2078, -0.1391), (0.1095, 0.1853, -0.2776), (0.1095, 0.1388, -0.2081), (0.1095, 0.06482, -0.3272), (0.1095, 0.04862, -0.2454), (0.1095, -0.06508, -0.3272), (0.1095, -0.04887, -0.2454), (0.1095, -0.1856, -0.2776), (0.1095, -0.1391, -0.2081), (0.1095, -0.2776, -0.1856), (0.1095, -0.2081, -0.1391), (0.1095, -0.3272, -0.06508), (0.1095, -0.2454, -0.04887), (0.1095, -0.3272, 0.06482), (0.1095, -0.2454, 0.04862), (0.1095, -0.2776, 0.1853), (0.1095, -0.2081, 0.1388), (0.1095, -0.1856, 0.2773), (0.1095, -0.1391, 0.2078), (0.1095, -0.06508, 0.3272), (0.1095, -0.04887, 0.2454), (0.1095, 0.06482, 0.3272), (0.1095, 0.04862, 0.2454), (0.1095, 0.1853, 0.2773), (0.1095, 0.1388, 0.2078), (0.1095, 0.2773, 0.1853), (0.1095, 0.2078, 0.1388), (0.1095, 0.3272, 0.06482), (0.1095, 0.2454, 0.04862), (0.1095, 0.3272, 0.06482), (-0.1098, 0.3272, 0.06482), (0.1095, 0.2773, 0.1853), (-0.1098, 0.2773, 0.1853), (0.1095, 0.1853, 0.2773), (-0.1098, 0.1853, 0.2773), (0.1095, 0.06482, 0.3272), (-0.1098, 0.06482, 0.3272), (0.1095, -0.06508, 0.3272), (-0.1098, -0.06508, 0.3272), (0.1095, -0.1856, 0.2773), (-0.1098, -0.1856, 0.2773), (0.1095, -0.2776, 0.1853), (-0.1098, -0.2776, 0.1853), (0.1095, -0.3272, 0.06482), (-0.1098, -0.3272, 0.06482), (0.1095, -0.3272, -0.06508), (-0.1098, -0.3272, -0.06508), (0.1095, -0.2776, -0.1856), (-0.1098, -0.2776, -0.1856), (0.1095, -0.1856, -0.2776), (-0.1098, -0.1856, -0.2776), (0.1095, -0.06508, -0.3272), (-0.1098, -0.06508, -0.3272), (0.1095, 0.06482, -0.3272), (-0.1098, 0.06482, -0.3272), (0.1095, 0.1853, -0.2776), (-0.1098, 0.1853, -0.2776), (0.1095, 0.2773, -0.1856), (-0.1098, 0.2773, -0.1856), (0.1095, 0.327, -0.06508), (-0.1098, 0.327, -0.06508), (0.1095, 0.3272, 0.06482), (-0.1098, 0.3272, 0.06482), (-0.1098, 0.3272, 0.06482), (-0.1098, 0.327, -0.06508), (-0.1098, 0.2773, 0.1853), (-0.1098, 0.2773, -0.1856), (-0.1098, 0.1853, 0.2773), (-0.1098, 0.1853, -0.2776), (-0.1098, 0.06482, 0.3272), (-0.1098, 0.06482, -0.3272), (-0.1098, -0.06508, 0.3272), (-0.1098, -0.06508, -0.3272), (-0.1098, -0.1856, 0.2773), (-0.1098, -0.1856, -0.2776), (-0.1098, -0.2776, 0.1853), (-0.1098, -0.2776, -0.1856), (-0.1098, -0.3272, 0.06482), (-0.1098, -0.3272, -0.06508), (0.1075, -0.2454, 0.2454), (0.1075, 0.2454, 0.2454), (0.1075, 0.2454, -0.2454), (0.1075, -0.2454, -0.2454)], [], [(0, 1, 3, 2), (2, 3, 5, 4), (4, 5, 7, 6), (6, 7, 9, 8), (8, 9, 11, 10), (10, 11, 13, 12), (12, 13, 15, 14), (14, 15, 17, 16), (16, 17, 19, 18), (18, 19, 21, 20), (20, 21, 23, 22), (22, 23, 25, 24), (24, 25, 27, 26), (26, 27, 29, 28), (28, 29, 31, 30), (30, 31, 33, 32), (34, 35, 37, 36), (36, 37, 39, 38), (38, 39, 41, 40), (40, 41, 43, 42), (42, 43, 45, 44), (44, 45, 47, 46), (46, 47, 49, 48), (48, 49, 51, 50), (50, 51, 53, 52), (52, 53, 55, 54), (54, 55, 57, 56), (56, 57, 59, 58), (58, 59, 61, 60), (60, 61, 63, 62), (62, 63, 65, 64), (64, 65, 67, 66), (68, 69, 71, 70), (70, 71, 73, 72), (72, 73, 75, 74), (74, 75, 77, 76), (76, 77, 79, 78), (78, 79, 81, 80), (80, 81, 83, 82), (85, 84, 87, 86)])
me_n24rn_002.polygons.foreach_set('use_smooth', [True] * 40)
_uv = me_n24rn_002.uv_layers.new(name='UVMap')
_uv.uv.foreach_set('vector', [0.031, 0.0, 0.031, 0.031, 0.0, 0.031, 0.0, 0.0, 0.031, 0.0, 0.031, 0.031, 0.0, 0.031, 0.0, 0.0, 0.031, 0.0, 0.031, 0.031, 0.0, 0.031, 0.0, 0.0, 0.031, 0.0, 0.031, 0.031, 0.0, 0.031, 0.0, 0.0, 0.031, 0.0, 0.031, 0.031, 0.0, 0.031, 0.0, 0.0, 0.031, 0.0, 0.031, 0.031, 0.0, 0.031, 0.0, 0.0, 0.031, 0.0, 0.031, 0.031, 0.0, 0.031, 0.0, 0.0, 0.031, 0.0, 0.031, 0.031, 0.0, 0.031, 0.0, 0.0, 0.031, 0.0, 0.031, 0.031, 0.0, 0.031, 0.0, 0.0, 0.031, 0.0, 0.031, 0.031, 0.0, 0.031, 0.0, 0.0, 0.031, 0.0, 0.031, 0.031, 0.0, 0.031, 0.0, 0.0, 0.031, 0.0, 0.031, 0.031, 0.0, 0.031, 0.0, 0.0, 0.031, 0.0, 0.031, 0.031, 0.0, 0.031, 0.0, 0.0, 0.031, 0.0, 0.031, 0.031, 0.0, 0.031, 0.0, 0.0, 0.031, 0.0, 0.031, 0.031, 0.0, 0.031, 0.0, 0.0, 0.031, 0.0, 0.031, 0.031, 0.0, 0.031, 0.0, 0.0, 0.031, 0.0, 0.031, 0.031, 0.0, 0.031, 0.0, 0.0, 0.031, 0.0, 0.031, 0.031, 0.0, 0.031, 0.0, 0.0, 0.031, 0.0, 0.031, 0.031, 0.0, 0.031, 0.0, 0.0, 0.031, 0.0, 0.031, 0.031, 0.0, 0.031, 0.0, 0.0, 0.031, 0.0, 0.031, 0.031, 0.0, 0.031, 0.0, 0.0, 0.031, 0.0, 0.031, 0.031, 0.0, 0.031, 0.0, 0.0, 0.031, 0.0, 0.031, 0.031, 0.0, 0.031, 0.0, 0.0, 0.031, 0.0, 0.031, 0.031, 0.0, 0.031, 0.0, 0.0, 0.031, 0.0, 0.031, 0.031, 0.0, 0.031, 0.0, 0.0, 0.031, 0.0, 0.031, 0.031, 0.0, 0.031, 0.0, 0.0, 0.031, 0.0, 0.031, 0.031, 0.0, 0.031, 0.0, 0.0, 0.031, 0.0, 0.031, 0.031, 0.0, 0.031, 0.0, 0.0, 0.031, 0.0, 0.031, 0.031, 0.0, 0.031, 0.0, 0.0, 0.031, 0.0, 0.031, 0.031, 0.0, 0.031, 0.0, 0.0, 0.031, 0.0, 0.031, 0.031, 0.0, 0.031, 0.0, 0.0, 0.031, 0.0, 0.031, 0.031, 0.0, 0.031, 0.0, 0.0, 0.031, 0.0, 0.031, 0.031, 0.0, 0.031, 0.0, 0.0, 0.031, 0.0, 0.031, 0.031, 0.0, 0.031, 0.0, 0.0, 0.031, 0.0, 0.031, 0.031, 0.0, 0.031, 0.0, 0.0, 0.031, 0.0, 0.031, 0.031, 0.0, 0.031, 0.0, 0.0, 0.031, 0.0, 0.031, 0.031, 0.0, 0.031, 0.0, 0.0, 0.031, 0.0, 0.031, 0.031, 0.0, 0.031, 0.0, 0.0, 0.031, 0.0, 0.031, 0.031, 0.0, 0.031, 0.0, 0.0, 0.184, 0.816, 0.184, 1.0, 0.0, 1.0, 0.0, 0.816])
me_n24rn_002.materials.append(mat_material)
me_n24rn_002.update()
me_n24rn_003 = bpy.data.meshes.new('n24rn.003')
me_n24rn_003.from_pydata([(-0.1095, 0.3272, 0.06482), (-0.1095, 0.2454, 0.04862), (-0.1095, 0.327, -0.06508), (-0.1095, 0.2452, -0.04887), (-0.1095, 0.2773, -0.1856), (-0.1095, 0.2078, -0.1391), (-0.1095, 0.1853, -0.2776), (-0.1095, 0.1388, -0.2081), (-0.1095, 0.06482, -0.3272), (-0.1095, 0.04862, -0.2454), (-0.1095, -0.06508, -0.3272), (-0.1095, -0.04887, -0.2454), (-0.1095, -0.1856, -0.2776), (-0.1095, -0.1391, -0.2081), (-0.1095, -0.2776, -0.1856), (-0.1095, -0.2081, -0.1391), (-0.1095, -0.3272, -0.06508), (-0.1095, -0.2454, -0.04887), (-0.1095, -0.3272, 0.06482), (-0.1095, -0.2454, 0.04862), (-0.1095, -0.2776, 0.1853), (-0.1095, -0.2081, 0.1388), (-0.1095, -0.1856, 0.2773), (-0.1095, -0.1391, 0.2078), (-0.1095, -0.06508, 0.3272), (-0.1095, -0.04887, 0.2454), (-0.1095, 0.06482, 0.3272), (-0.1095, 0.04862, 0.2454), (-0.1095, 0.1853, 0.2773), (-0.1095, 0.1388, 0.2078), (-0.1095, 0.2773, 0.1853), (-0.1095, 0.2078, 0.1388), (-0.1095, 0.3272, 0.06482), (-0.1095, 0.2454, 0.04862), (-0.1095, 0.3272, 0.06482), (0.1098, 0.3272, 0.06482), (-0.1095, 0.2773, 0.1853), (0.1098, 0.2773, 0.1853), (-0.1095, 0.1853, 0.2773), (0.1098, 0.1853, 0.2773), (-0.1095, 0.06482, 0.3272), (0.1098, 0.06482, 0.3272), (-0.1095, -0.06508, 0.3272), (0.1098, -0.06508, 0.3272), (-0.1095, -0.1856, 0.2773), (0.1098, -0.1856, 0.2773), (-0.1095, -0.2776, 0.1853), (0.1098, -0.2776, 0.1853), (-0.1095, -0.3272, 0.06482), (0.1098, -0.3272, 0.06482), (-0.1095, -0.3272, -0.06508), (0.1098, -0.3272, -0.06508), (-0.1095, -0.2776, -0.1856), (0.1098, -0.2776, -0.1856), (-0.1095, -0.1856, -0.2776), (0.1098, -0.1856, -0.2776), (-0.1095, -0.06508, -0.3272), (0.1098, -0.06508, -0.3272), (-0.1095, 0.06482, -0.3272), (0.1098, 0.06482, -0.3272), (-0.1095, 0.1853, -0.2776), (0.1098, 0.1853, -0.2776), (-0.1095, 0.2773, -0.1856), (0.1098, 0.2773, -0.1856), (-0.1095, 0.327, -0.06508), (0.1098, 0.327, -0.06508), (-0.1095, 0.3272, 0.06482), (0.1098, 0.3272, 0.06482), (0.1098, 0.3272, 0.06482), (0.1098, 0.327, -0.06508), (0.1098, 0.2773, 0.1853), (0.1098, 0.2773, -0.1856), (0.1098, 0.1853, 0.2773), (0.1098, 0.1853, -0.2776), (0.1098, 0.06482, 0.3272), (0.1098, 0.06482, -0.3272), (0.1098, -0.06508, 0.3272), (0.1098, -0.06508, -0.3272), (0.1098, -0.1856, 0.2773), (0.1098, -0.1856, -0.2776), (0.1098, -0.2776, 0.1853), (0.1098, -0.2776, -0.1856), (0.1098, -0.3272, 0.06482), (0.1098, -0.3272, -0.06508), (-0.1075, -0.2454, 0.2454), (-0.1075, 0.2454, 0.2454), (-0.1075, 0.2454, -0.2454), (-0.1075, -0.2454, -0.2454)], [], [(0, 1, 3, 2), (2, 3, 5, 4), (4, 5, 7, 6), (6, 7, 9, 8), (8, 9, 11, 10), (10, 11, 13, 12), (12, 13, 15, 14), (14, 15, 17, 16), (16, 17, 19, 18), (18, 19, 21, 20), (20, 21, 23, 22), (22, 23, 25, 24), (24, 25, 27, 26), (26, 27, 29, 28), (28, 29, 31, 30), (30, 31, 33, 32), (34, 35, 37, 36), (36, 37, 39, 38), (38, 39, 41, 40), (40, 41, 43, 42), (42, 43, 45, 44), (44, 45, 47, 46), (46, 47, 49, 48), (48, 49, 51, 50), (50, 51, 53, 52), (52, 53, 55, 54), (54, 55, 57, 56), (56, 57, 59, 58), (58, 59, 61, 60), (60, 61, 63, 62), (62, 63, 65, 64), (64, 65, 67, 66), (68, 69, 71, 70), (70, 71, 73, 72), (72, 73, 75, 74), (74, 75, 77, 76), (76, 77, 79, 78), (78, 79, 81, 80), (80, 81, 83, 82), (85, 84, 87, 86)])
me_n24rn_003.polygons.foreach_set('use_smooth', [True] * 40)
_uv = me_n24rn_003.uv_layers.new(name='UVMap')
_uv.uv.foreach_set('vector', [0.031, 0.0, 0.031, 0.031, 0.0, 0.031, 0.0, 0.0, 0.031, 0.0, 0.031, 0.031, 0.0, 0.031, 0.0, 0.0, 0.031, 0.0, 0.031, 0.031, 0.0, 0.031, 0.0, 0.0, 0.031, 0.0, 0.031, 0.031, 0.0, 0.031, 0.0, 0.0, 0.031, 0.0, 0.031, 0.031, 0.0, 0.031, 0.0, 0.0, 0.031, 0.0, 0.031, 0.031, 0.0, 0.031, 0.0, 0.0, 0.031, 0.0, 0.031, 0.031, 0.0, 0.031, 0.0, 0.0, 0.031, 0.0, 0.031, 0.031, 0.0, 0.031, 0.0, 0.0, 0.031, 0.0, 0.031, 0.031, 0.0, 0.031, 0.0, 0.0, 0.031, 0.0, 0.031, 0.031, 0.0, 0.031, 0.0, 0.0, 0.031, 0.0, 0.031, 0.031, 0.0, 0.031, 0.0, 0.0, 0.031, 0.0, 0.031, 0.031, 0.0, 0.031, 0.0, 0.0, 0.031, 0.0, 0.031, 0.031, 0.0, 0.031, 0.0, 0.0, 0.031, 0.0, 0.031, 0.031, 0.0, 0.031, 0.0, 0.0, 0.031, 0.0, 0.031, 0.031, 0.0, 0.031, 0.0, 0.0, 0.031, 0.0, 0.031, 0.031, 0.0, 0.031, 0.0, 0.0, 0.031, 0.0, 0.031, 0.031, 0.0, 0.031, 0.0, 0.0, 0.031, 0.0, 0.031, 0.031, 0.0, 0.031, 0.0, 0.0, 0.031, 0.0, 0.031, 0.031, 0.0, 0.031, 0.0, 0.0, 0.031, 0.0, 0.031, 0.031, 0.0, 0.031, 0.0, 0.0, 0.031, 0.0, 0.031, 0.031, 0.0, 0.031, 0.0, 0.0, 0.031, 0.0, 0.031, 0.031, 0.0, 0.031, 0.0, 0.0, 0.031, 0.0, 0.031, 0.031, 0.0, 0.031, 0.0, 0.0, 0.031, 0.0, 0.031, 0.031, 0.0, 0.031, 0.0, 0.0, 0.031, 0.0, 0.031, 0.031, 0.0, 0.031, 0.0, 0.0, 0.031, 0.0, 0.031, 0.031, 0.0, 0.031, 0.0, 0.0, 0.031, 0.0, 0.031, 0.031, 0.0, 0.031, 0.0, 0.0, 0.031, 0.0, 0.031, 0.031, 0.0, 0.031, 0.0, 0.0, 0.031, 0.0, 0.031, 0.031, 0.0, 0.031, 0.0, 0.0, 0.031, 0.0, 0.031, 0.031, 0.0, 0.031, 0.0, 0.0, 0.031, 0.0, 0.031, 0.031, 0.0, 0.031, 0.0, 0.0, 0.031, 0.0, 0.031, 0.031, 0.0, 0.031, 0.0, 0.0, 0.031, 0.0, 0.031, 0.031, 0.0, 0.031, 0.0, 0.0, 0.031, 0.0, 0.031, 0.031, 0.0, 0.031, 0.0, 0.0, 0.031, 0.0, 0.031, 0.031, 0.0, 0.031, 0.0, 0.0, 0.031, 0.0, 0.031, 0.031, 0.0, 0.031, 0.0, 0.0, 0.031, 0.0, 0.031, 0.031, 0.0, 0.031, 0.0, 0.0, 0.031, 0.0, 0.031, 0.031, 0.0, 0.031, 0.0, 0.0, 0.031, 0.0, 0.031, 0.031, 0.0, 0.031, 0.0, 0.0, 0.184, 0.816, 0.184, 1.0, 0.0, 1.0, 0.0, 0.816])
me_n24rn_003.materials.append(mat_material)
me_n24rn_003.update()
me_n24rn_004 = bpy.data.meshes.new('n24rn.004')
me_n24rn_004.from_pydata([(-0.1095, 0.3272, 0.06482), (-0.1095, 0.2454, 0.04862), (-0.1095, 0.327, -0.06508), (-0.1095, 0.2452, -0.04887), (-0.1095, 0.2773, -0.1856), (-0.1095, 0.2078, -0.1391), (-0.1095, 0.1853, -0.2776), (-0.1095, 0.1388, -0.2081), (-0.1095, 0.06482, -0.3272), (-0.1095, 0.04862, -0.2454), (-0.1095, -0.06508, -0.3272), (-0.1095, -0.04887, -0.2454), (-0.1095, -0.1856, -0.2776), (-0.1095, -0.1391, -0.2081), (-0.1095, -0.2776, -0.1856), (-0.1095, -0.2081, -0.1391), (-0.1095, -0.3272, -0.06508), (-0.1095, -0.2454, -0.04887), (-0.1095, -0.3272, 0.06482), (-0.1095, -0.2454, 0.04862), (-0.1095, -0.2776, 0.1853), (-0.1095, -0.2081, 0.1388), (-0.1095, -0.1856, 0.2773), (-0.1095, -0.1391, 0.2078), (-0.1095, -0.06508, 0.3272), (-0.1095, -0.04887, 0.2454), (-0.1095, 0.06482, 0.3272), (-0.1095, 0.04862, 0.2454), (-0.1095, 0.1853, 0.2773), (-0.1095, 0.1388, 0.2078), (-0.1095, 0.2773, 0.1853), (-0.1095, 0.2078, 0.1388), (-0.1095, 0.3272, 0.06482), (-0.1095, 0.2454, 0.04862), (-0.1095, 0.3272, 0.06482), (0.1098, 0.3272, 0.06482), (-0.1095, 0.2773, 0.1853), (0.1098, 0.2773, 0.1853), (-0.1095, 0.1853, 0.2773), (0.1098, 0.1853, 0.2773), (-0.1095, 0.06482, 0.3272), (0.1098, 0.06482, 0.3272), (-0.1095, -0.06508, 0.3272), (0.1098, -0.06508, 0.3272), (-0.1095, -0.1856, 0.2773), (0.1098, -0.1856, 0.2773), (-0.1095, -0.2776, 0.1853), (0.1098, -0.2776, 0.1853), (-0.1095, -0.3272, 0.06482), (0.1098, -0.3272, 0.06482), (-0.1095, -0.3272, -0.06508), (0.1098, -0.3272, -0.06508), (-0.1095, -0.2776, -0.1856), (0.1098, -0.2776, -0.1856), (-0.1095, -0.1856, -0.2776), (0.1098, -0.1856, -0.2776), (-0.1095, -0.06508, -0.3272), (0.1098, -0.06508, -0.3272), (-0.1095, 0.06482, -0.3272), (0.1098, 0.06482, -0.3272), (-0.1095, 0.1853, -0.2776), (0.1098, 0.1853, -0.2776), (-0.1095, 0.2773, -0.1856), (0.1098, 0.2773, -0.1856), (-0.1095, 0.327, -0.06508), (0.1098, 0.327, -0.06508), (-0.1095, 0.3272, 0.06482), (0.1098, 0.3272, 0.06482), (0.1098, 0.3272, 0.06482), (0.1098, 0.327, -0.06508), (0.1098, 0.2773, 0.1853), (0.1098, 0.2773, -0.1856), (0.1098, 0.1853, 0.2773), (0.1098, 0.1853, -0.2776), (0.1098, 0.06482, 0.3272), (0.1098, 0.06482, -0.3272), (0.1098, -0.06508, 0.3272), (0.1098, -0.06508, -0.3272), (0.1098, -0.1856, 0.2773), (0.1098, -0.1856, -0.2776), (0.1098, -0.2776, 0.1853), (0.1098, -0.2776, -0.1856), (0.1098, -0.3272, 0.06482), (0.1098, -0.3272, -0.06508), (-0.1075, -0.2454, 0.2454), (-0.1075, 0.2454, 0.2454), (-0.1075, 0.2454, -0.2454), (-0.1075, -0.2454, -0.2454)], [], [(0, 1, 3, 2), (2, 3, 5, 4), (4, 5, 7, 6), (6, 7, 9, 8), (8, 9, 11, 10), (10, 11, 13, 12), (12, 13, 15, 14), (14, 15, 17, 16), (16, 17, 19, 18), (18, 19, 21, 20), (20, 21, 23, 22), (22, 23, 25, 24), (24, 25, 27, 26), (26, 27, 29, 28), (28, 29, 31, 30), (30, 31, 33, 32), (34, 35, 37, 36), (36, 37, 39, 38), (38, 39, 41, 40), (40, 41, 43, 42), (42, 43, 45, 44), (44, 45, 47, 46), (46, 47, 49, 48), (48, 49, 51, 50), (50, 51, 53, 52), (52, 53, 55, 54), (54, 55, 57, 56), (56, 57, 59, 58), (58, 59, 61, 60), (60, 61, 63, 62), (62, 63, 65, 64), (64, 65, 67, 66), (68, 69, 71, 70), (70, 71, 73, 72), (72, 73, 75, 74), (74, 75, 77, 76), (76, 77, 79, 78), (78, 79, 81, 80), (80, 81, 83, 82), (85, 84, 87, 86)])
me_n24rn_004.polygons.foreach_set('use_smooth', [True] * 40)
_uv = me_n24rn_004.uv_layers.new(name='UVMap')
_uv.uv.foreach_set('vector', [0.031, 0.0, 0.031, 0.031, 0.0, 0.031, 0.0, 0.0, 0.031, 0.0, 0.031, 0.031, 0.0, 0.031, 0.0, 0.0, 0.031, 0.0, 0.031, 0.031, 0.0, 0.031, 0.0, 0.0, 0.031, 0.0, 0.031, 0.031, 0.0, 0.031, 0.0, 0.0, 0.031, 0.0, 0.031, 0.031, 0.0, 0.031, 0.0, 0.0, 0.031, 0.0, 0.031, 0.031, 0.0, 0.031, 0.0, 0.0, 0.031, 0.0, 0.031, 0.031, 0.0, 0.031, 0.0, 0.0, 0.031, 0.0, 0.031, 0.031, 0.0, 0.031, 0.0, 0.0, 0.031, 0.0, 0.031, 0.031, 0.0, 0.031, 0.0, 0.0, 0.031, 0.0, 0.031, 0.031, 0.0, 0.031, 0.0, 0.0, 0.031, 0.0, 0.031, 0.031, 0.0, 0.031, 0.0, 0.0, 0.031, 0.0, 0.031, 0.031, 0.0, 0.031, 0.0, 0.0, 0.031, 0.0, 0.031, 0.031, 0.0, 0.031, 0.0, 0.0, 0.031, 0.0, 0.031, 0.031, 0.0, 0.031, 0.0, 0.0, 0.031, 0.0, 0.031, 0.031, 0.0, 0.031, 0.0, 0.0, 0.031, 0.0, 0.031, 0.031, 0.0, 0.031, 0.0, 0.0, 0.031, 0.0, 0.031, 0.031, 0.0, 0.031, 0.0, 0.0, 0.031, 0.0, 0.031, 0.031, 0.0, 0.031, 0.0, 0.0, 0.031, 0.0, 0.031, 0.031, 0.0, 0.031, 0.0, 0.0, 0.031, 0.0, 0.031, 0.031, 0.0, 0.031, 0.0, 0.0, 0.031, 0.0, 0.031, 0.031, 0.0, 0.031, 0.0, 0.0, 0.031, 0.0, 0.031, 0.031, 0.0, 0.031, 0.0, 0.0, 0.031, 0.0, 0.031, 0.031, 0.0, 0.031, 0.0, 0.0, 0.031, 0.0, 0.031, 0.031, 0.0, 0.031, 0.0, 0.0, 0.031, 0.0, 0.031, 0.031, 0.0, 0.031, 0.0, 0.0, 0.031, 0.0, 0.031, 0.031, 0.0, 0.031, 0.0, 0.0, 0.031, 0.0, 0.031, 0.031, 0.0, 0.031, 0.0, 0.0, 0.031, 0.0, 0.031, 0.031, 0.0, 0.031, 0.0, 0.0, 0.031, 0.0, 0.031, 0.031, 0.0, 0.031, 0.0, 0.0, 0.031, 0.0, 0.031, 0.031, 0.0, 0.031, 0.0, 0.0, 0.031, 0.0, 0.031, 0.031, 0.0, 0.031, 0.0, 0.0, 0.031, 0.0, 0.031, 0.031, 0.0, 0.031, 0.0, 0.0, 0.031, 0.0, 0.031, 0.031, 0.0, 0.031, 0.0, 0.0, 0.031, 0.0, 0.031, 0.031, 0.0, 0.031, 0.0, 0.0, 0.031, 0.0, 0.031, 0.031, 0.0, 0.031, 0.0, 0.0, 0.031, 0.0, 0.031, 0.031, 0.0, 0.031, 0.0, 0.0, 0.031, 0.0, 0.031, 0.031, 0.0, 0.031, 0.0, 0.0, 0.031, 0.0, 0.031, 0.031, 0.0, 0.031, 0.0, 0.0, 0.031, 0.0, 0.031, 0.031, 0.0, 0.031, 0.0, 0.0, 0.184, 0.816, 0.184, 1.0, 0.0, 1.0, 0.0, 0.816])
me_n24rn_004.materials.append(mat_material)
me_n24rn_004.update()

# ---- objects
ob_n24rn = bpy.data.objects.new('n24rn', me_n24rn)
ob_n24rn_001 = bpy.data.objects.new('n24rn.001', me_n24rn_001)
ob_n24rn_002 = bpy.data.objects.new('n24rn.002', me_n24rn_002)
ob_n24rn_003 = bpy.data.objects.new('n24rn.003', me_n24rn_003)
ob_n24rn_004 = bpy.data.objects.new('n24rn.004', me_n24rn_004)

# ---- transforms, parenting, visibility, modifiers, constraints
ob_n24rn.location = (0.0, 0.0, 0.0)
ob_n24rn_001.location = (0.7414, 1.342, 0.1095)
ob_n24rn_002.location = (0.7486, -1.33, 0.1095)
ob_n24rn_003.location = (-0.7414, 1.342, 0.1095)
ob_n24rn_004.location = (-0.7486, -1.33, 0.1095)

# ---- collection membership
col_collection.objects.link(ob_n24rn)
col_collection.objects.link(ob_n24rn_001)
col_collection.objects.link(ob_n24rn_002)
col_collection.objects.link(ob_n24rn_003)
col_collection.objects.link(ob_n24rn_004)

# ---- scene / render settings (as saved in the file)
scene.frame_start = 1; scene.frame_end = 250; scene.frame_set(1)
scene.render.engine = 'BLENDER_EEVEE_NEXT'
scene.cycles.sampling_pattern = 'TABULATED_SOBOL'
bpy.context.view_layer.update()

# ---- added for rendering (the .blend has no active camera and no usable light): camera, sun
cam_auto = bpy.data.cameras.new('AutoCamera')
cam_auto.lens = 50.0
cam_auto.sensor_width = 36.0
cam_auto.clip_end = 1000.0
ob_auto_camera = bpy.data.objects.new('AutoCamera', cam_auto)
scene.collection.objects.link(ob_auto_camera)
ob_auto_camera.location = (4.78079, -5.73475, 4.27996)
ob_auto_camera.rotation_euler = (1.09748, -7.21219e-08, 0.694738)
scene.camera = ob_auto_camera
light_auto_sun = bpy.data.lights.new('AutoSun', 'SUN')
light_auto_sun.energy = 3.0
light_auto_sun.angle = 0.0523599
ob_auto_sun = bpy.data.objects.new('AutoSun', light_auto_sun)
scene.collection.objects.link(ob_auto_sun)
ob_auto_sun.rotation_euler = (0.872665, 0.174533, 0.523599)
bpy.context.view_layer.update()
